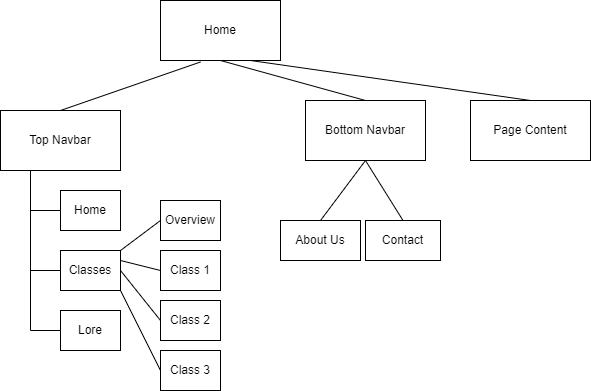

The diagram above was exported from draw.io. Its source (the exported page's mxGraphModel, read from the mxfile embedded in the PNG):
<mxGraphModel dx="1002" dy="682" grid="1" gridSize="10" guides="1" tooltips="1" connect="1" arrows="1" fold="1" page="1" pageScale="1" pageWidth="850" pageHeight="1100" math="0" shadow="0">
  <root>
    <mxCell id="0" />
    <mxCell id="1" parent="0" />
    <mxCell id="CsXo0zR18w4e9kppq41P-1" value="Home" style="rounded=0;whiteSpace=wrap;html=1;" vertex="1" parent="1">
      <mxGeometry x="250" y="150" width="120" height="60" as="geometry" />
    </mxCell>
    <mxCell id="CsXo0zR18w4e9kppq41P-2" value="Top Navbar" style="rounded=0;whiteSpace=wrap;html=1;" vertex="1" parent="1">
      <mxGeometry x="90" y="260" width="120" height="60" as="geometry" />
    </mxCell>
    <mxCell id="CsXo0zR18w4e9kppq41P-3" value="Bottom Navbar" style="rounded=0;whiteSpace=wrap;html=1;" vertex="1" parent="1">
      <mxGeometry x="395" y="250" width="120" height="60" as="geometry" />
    </mxCell>
    <mxCell id="CsXo0zR18w4e9kppq41P-4" value="Page Content" style="rounded=0;whiteSpace=wrap;html=1;" vertex="1" parent="1">
      <mxGeometry x="560" y="250" width="120" height="60" as="geometry" />
    </mxCell>
    <mxCell id="CsXo0zR18w4e9kppq41P-5" value="" style="endArrow=none;html=1;rounded=0;entryX=0.5;entryY=1;entryDx=0;entryDy=0;exitX=0.5;exitY=0;exitDx=0;exitDy=0;" edge="1" parent="1" source="CsXo0zR18w4e9kppq41P-3" target="CsXo0zR18w4e9kppq41P-1">
      <mxGeometry width="50" height="50" relative="1" as="geometry">
        <mxPoint x="400" y="380" as="sourcePoint" />
        <mxPoint x="450" y="330" as="targetPoint" />
      </mxGeometry>
    </mxCell>
    <mxCell id="CsXo0zR18w4e9kppq41P-6" value="" style="endArrow=none;html=1;rounded=0;entryX=0.333;entryY=1.025;entryDx=0;entryDy=0;exitX=0.5;exitY=0;exitDx=0;exitDy=0;entryPerimeter=0;" edge="1" parent="1" source="CsXo0zR18w4e9kppq41P-2" target="CsXo0zR18w4e9kppq41P-1">
      <mxGeometry width="50" height="50" relative="1" as="geometry">
        <mxPoint x="400" y="380" as="sourcePoint" />
        <mxPoint x="450" y="330" as="targetPoint" />
      </mxGeometry>
    </mxCell>
    <mxCell id="CsXo0zR18w4e9kppq41P-7" value="" style="endArrow=none;html=1;rounded=0;exitX=0.5;exitY=0;exitDx=0;exitDy=0;entryX=0.75;entryY=1;entryDx=0;entryDy=0;" edge="1" parent="1" source="CsXo0zR18w4e9kppq41P-4" target="CsXo0zR18w4e9kppq41P-1">
      <mxGeometry width="50" height="50" relative="1" as="geometry">
        <mxPoint x="400" y="380" as="sourcePoint" />
        <mxPoint x="450" y="180" as="targetPoint" />
      </mxGeometry>
    </mxCell>
    <mxCell id="CsXo0zR18w4e9kppq41P-8" value="About Us" style="rounded=0;whiteSpace=wrap;html=1;" vertex="1" parent="1">
      <mxGeometry x="370" y="370" width="80" height="40" as="geometry" />
    </mxCell>
    <mxCell id="CsXo0zR18w4e9kppq41P-9" value="Contact" style="rounded=0;whiteSpace=wrap;html=1;" vertex="1" parent="1">
      <mxGeometry x="455" y="370" width="75" height="40" as="geometry" />
    </mxCell>
    <mxCell id="CsXo0zR18w4e9kppq41P-10" value="" style="endArrow=none;html=1;rounded=0;entryX=0.5;entryY=1;entryDx=0;entryDy=0;exitX=0.5;exitY=0;exitDx=0;exitDy=0;" edge="1" parent="1" source="CsXo0zR18w4e9kppq41P-8" target="CsXo0zR18w4e9kppq41P-3">
      <mxGeometry width="50" height="50" relative="1" as="geometry">
        <mxPoint x="430" y="490" as="sourcePoint" />
        <mxPoint x="480" y="440" as="targetPoint" />
      </mxGeometry>
    </mxCell>
    <mxCell id="CsXo0zR18w4e9kppq41P-11" value="" style="endArrow=none;html=1;rounded=0;entryX=0.5;entryY=1;entryDx=0;entryDy=0;exitX=0.5;exitY=0;exitDx=0;exitDy=0;" edge="1" parent="1" source="CsXo0zR18w4e9kppq41P-9" target="CsXo0zR18w4e9kppq41P-3">
      <mxGeometry width="50" height="50" relative="1" as="geometry">
        <mxPoint x="430" y="490" as="sourcePoint" />
        <mxPoint x="480" y="440" as="targetPoint" />
      </mxGeometry>
    </mxCell>
    <mxCell id="CsXo0zR18w4e9kppq41P-12" value="Home" style="rounded=0;whiteSpace=wrap;html=1;" vertex="1" parent="1">
      <mxGeometry x="150" y="340" width="60" height="40" as="geometry" />
    </mxCell>
    <mxCell id="CsXo0zR18w4e9kppq41P-14" value="" style="endArrow=none;html=1;rounded=0;entryX=0.25;entryY=1;entryDx=0;entryDy=0;" edge="1" parent="1" target="CsXo0zR18w4e9kppq41P-2">
      <mxGeometry width="50" height="50" relative="1" as="geometry">
        <mxPoint x="120" y="480" as="sourcePoint" />
        <mxPoint x="450" y="400" as="targetPoint" />
      </mxGeometry>
    </mxCell>
    <mxCell id="CsXo0zR18w4e9kppq41P-16" value="Classes" style="rounded=0;whiteSpace=wrap;html=1;" vertex="1" parent="1">
      <mxGeometry x="150" y="400" width="60" height="40" as="geometry" />
    </mxCell>
    <mxCell id="CsXo0zR18w4e9kppq41P-19" value="Lore" style="rounded=0;whiteSpace=wrap;html=1;" vertex="1" parent="1">
      <mxGeometry x="150" y="460" width="60" height="40" as="geometry" />
    </mxCell>
    <mxCell id="CsXo0zR18w4e9kppq41P-22" value="" style="endArrow=none;html=1;rounded=0;entryX=0;entryY=0.5;entryDx=0;entryDy=0;" edge="1" parent="1" target="CsXo0zR18w4e9kppq41P-12">
      <mxGeometry width="50" height="50" relative="1" as="geometry">
        <mxPoint x="120" y="360" as="sourcePoint" />
        <mxPoint x="450" y="400" as="targetPoint" />
      </mxGeometry>
    </mxCell>
    <mxCell id="CsXo0zR18w4e9kppq41P-23" value="" style="endArrow=none;html=1;rounded=0;entryX=0;entryY=0.5;entryDx=0;entryDy=0;" edge="1" parent="1" target="CsXo0zR18w4e9kppq41P-16">
      <mxGeometry width="50" height="50" relative="1" as="geometry">
        <mxPoint x="120" y="420" as="sourcePoint" />
        <mxPoint x="450" y="400" as="targetPoint" />
      </mxGeometry>
    </mxCell>
    <mxCell id="CsXo0zR18w4e9kppq41P-24" value="" style="endArrow=none;html=1;rounded=0;entryX=0;entryY=0.5;entryDx=0;entryDy=0;" edge="1" parent="1" target="CsXo0zR18w4e9kppq41P-19">
      <mxGeometry width="50" height="50" relative="1" as="geometry">
        <mxPoint x="120" y="480" as="sourcePoint" />
        <mxPoint x="450" y="400" as="targetPoint" />
      </mxGeometry>
    </mxCell>
    <mxCell id="CsXo0zR18w4e9kppq41P-25" value="Overview" style="rounded=0;whiteSpace=wrap;html=1;" vertex="1" parent="1">
      <mxGeometry x="250" y="350" width="60" height="40" as="geometry" />
    </mxCell>
    <mxCell id="CsXo0zR18w4e9kppq41P-28" value="Class 1&lt;span style=&quot;color: rgba(0, 0, 0, 0); font-family: monospace; font-size: 0px; text-align: start;&quot;&gt;%3CmxGraphModel%3E%3Croot%3E%3CmxCell%20id%3D%220%22%2F%3E%3CmxCell%20id%3D%221%22%20parent%3D%220%22%2F%3E%3CmxCell%20id%3D%222%22%20value%3D%22Classes%22%20style%3D%22rounded%3D0%3BwhiteSpace%3Dwrap%3Bhtml%3D1%3B%22%20vertex%3D%221%22%20parent%3D%221%22%3E%3CmxGeometry%20x%3D%22150%22%20y%3D%22400%22%20width%3D%2260%22%20height%3D%2240%22%20as%3D%22geometry%22%2F%3E%3C%2FmxCell%3E%3C%2Froot%3E%3C%2FmxGraphModel%3E&lt;/span&gt;" style="rounded=0;whiteSpace=wrap;html=1;" vertex="1" parent="1">
      <mxGeometry x="250" y="400" width="60" height="40" as="geometry" />
    </mxCell>
    <mxCell id="CsXo0zR18w4e9kppq41P-31" value="Class 2&lt;span style=&quot;color: rgba(0, 0, 0, 0); font-family: monospace; font-size: 0px; text-align: start;&quot;&gt;%3CmxGraphModel%3E%3Croot%3E%3CmxCell%20id%3D%220%22%2F%3E%3CmxCell%20id%3D%221%22%20parent%3D%220%22%2F%3E%3CmxCell%20id%3D%222%22%20value%3D%22Classes%22%20style%3D%22rounded%3D0%3BwhiteSpace%3Dwrap%3Bhtml%3D1%3B%22%20vertex%3D%221%22%20parent%3D%221%22%3E%3CmxGeometry%20x%3D%22150%22%20y%3D%22400%22%20width%3D%2260%22%20height%3D%2240%22%20as%3D%22geometry%22%2F%3E%3C%2FmxCell%3E%3C%2Froot%3E%3C%2FmxGraphModel%3E&lt;/span&gt;" style="rounded=0;whiteSpace=wrap;html=1;" vertex="1" parent="1">
      <mxGeometry x="250" y="450" width="60" height="40" as="geometry" />
    </mxCell>
    <mxCell id="CsXo0zR18w4e9kppq41P-32" value="Class 3&lt;span style=&quot;color: rgba(0, 0, 0, 0); font-family: monospace; font-size: 0px; text-align: start;&quot;&gt;%3CmxGraphModel%3E%3Croot%3E%3CmxCell%20id%3D%220%22%2F%3E%3CmxCell%20id%3D%221%22%20parent%3D%220%22%2F%3E%3CmxCell%20id%3D%222%22%20value%3D%22Classes%22%20style%3D%22rounded%3D0%3BwhiteSpace%3Dwrap%3Bhtml%3D1%3B%22%20vertex%3D%221%22%20parent%3D%221%22%3E%3CmxGeometry%20x%3D%22150%22%20y%3D%22400%22%20width%3D%2260%22%20height%3D%2240%22%20as%3D%22geometry%22%2F%3E%3C%2FmxCell%3E%3C%2Froot%3E%3C%2FmxGraphModel%3E&lt;/span&gt;" style="rounded=0;whiteSpace=wrap;html=1;" vertex="1" parent="1">
      <mxGeometry x="250" y="500" width="60" height="40" as="geometry" />
    </mxCell>
    <mxCell id="CsXo0zR18w4e9kppq41P-33" value="" style="endArrow=none;html=1;rounded=0;exitX=1;exitY=0;exitDx=0;exitDy=0;entryX=0;entryY=0.5;entryDx=0;entryDy=0;" edge="1" parent="1" source="CsXo0zR18w4e9kppq41P-16" target="CsXo0zR18w4e9kppq41P-25">
      <mxGeometry width="50" height="50" relative="1" as="geometry">
        <mxPoint x="400" y="450" as="sourcePoint" />
        <mxPoint x="450" y="400" as="targetPoint" />
      </mxGeometry>
    </mxCell>
    <mxCell id="CsXo0zR18w4e9kppq41P-34" value="" style="endArrow=none;html=1;rounded=0;entryX=0;entryY=0.5;entryDx=0;entryDy=0;exitX=1;exitY=0.25;exitDx=0;exitDy=0;" edge="1" parent="1" source="CsXo0zR18w4e9kppq41P-16" target="CsXo0zR18w4e9kppq41P-28">
      <mxGeometry width="50" height="50" relative="1" as="geometry">
        <mxPoint x="400" y="450" as="sourcePoint" />
        <mxPoint x="450" y="400" as="targetPoint" />
      </mxGeometry>
    </mxCell>
    <mxCell id="CsXo0zR18w4e9kppq41P-35" value="" style="endArrow=none;html=1;rounded=0;entryX=1;entryY=0.5;entryDx=0;entryDy=0;exitX=0;exitY=0.5;exitDx=0;exitDy=0;" edge="1" parent="1" source="CsXo0zR18w4e9kppq41P-31" target="CsXo0zR18w4e9kppq41P-16">
      <mxGeometry width="50" height="50" relative="1" as="geometry">
        <mxPoint x="400" y="450" as="sourcePoint" />
        <mxPoint x="450" y="400" as="targetPoint" />
      </mxGeometry>
    </mxCell>
    <mxCell id="CsXo0zR18w4e9kppq41P-36" value="" style="endArrow=none;html=1;rounded=0;entryX=1;entryY=1;entryDx=0;entryDy=0;exitX=0;exitY=0.5;exitDx=0;exitDy=0;" edge="1" parent="1" source="CsXo0zR18w4e9kppq41P-32" target="CsXo0zR18w4e9kppq41P-16">
      <mxGeometry width="50" height="50" relative="1" as="geometry">
        <mxPoint x="400" y="450" as="sourcePoint" />
        <mxPoint x="450" y="400" as="targetPoint" />
      </mxGeometry>
    </mxCell>
  </root>
</mxGraphModel>